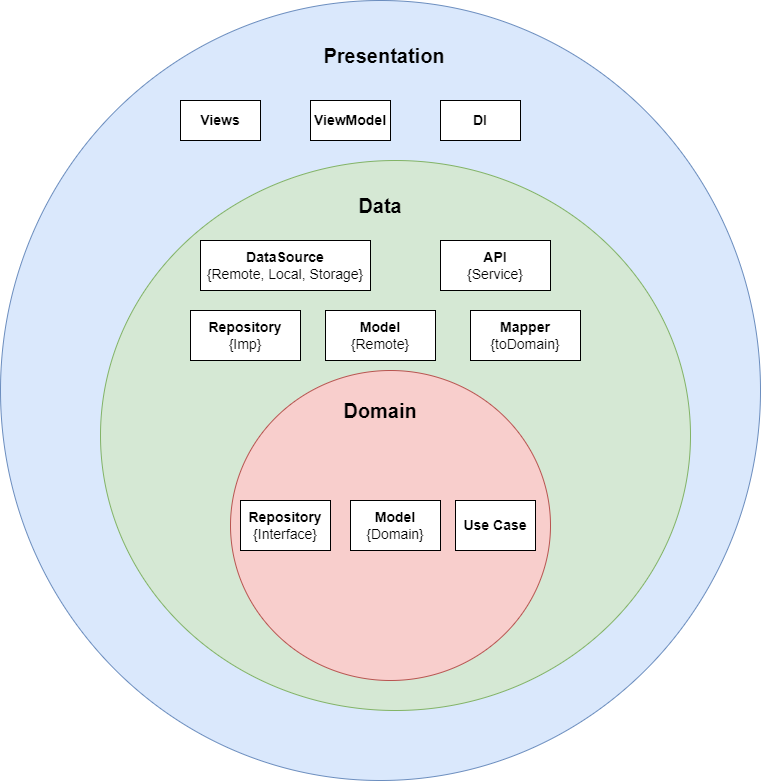

The diagram above was exported from draw.io. Its source (the exported page's mxGraphModel, read from the mxfile embedded in the PNG):
<mxGraphModel dx="1434" dy="772" grid="1" gridSize="10" guides="1" tooltips="1" connect="1" arrows="1" fold="1" page="1" pageScale="1" pageWidth="827" pageHeight="1169" math="0" shadow="0">
  <root>
    <mxCell id="0" />
    <mxCell id="1" parent="0" />
    <mxCell id="YBdSJxxo6hNs-6UapTY1-4" value="&lt;font style=&quot;font-size: 16px;&quot;&gt;Domain&lt;/font&gt;" style="text;html=1;strokeColor=none;fillColor=none;align=center;verticalAlign=middle;whiteSpace=wrap;rounded=0;" vertex="1" parent="1">
      <mxGeometry x="580" y="310" width="60" height="30" as="geometry" />
    </mxCell>
    <mxCell id="YBdSJxxo6hNs-6UapTY1-11" value="" style="ellipse;whiteSpace=wrap;html=1;fillColor=#dae8fc;strokeColor=#6c8ebf;" vertex="1" parent="1">
      <mxGeometry y="160" width="760" height="780" as="geometry" />
    </mxCell>
    <mxCell id="YBdSJxxo6hNs-6UapTY1-12" value="&lt;b&gt;&lt;font style=&quot;font-size: 20px;&quot;&gt;Presentation&lt;/font&gt;&lt;/b&gt;" style="text;html=1;strokeColor=none;fillColor=none;align=center;verticalAlign=middle;whiteSpace=wrap;rounded=0;" vertex="1" parent="1">
      <mxGeometry x="354" y="200" width="60" height="30" as="geometry" />
    </mxCell>
    <mxCell id="YBdSJxxo6hNs-6UapTY1-13" value="&lt;b&gt;&lt;font style=&quot;font-size: 14px;&quot;&gt;Views&lt;/font&gt;&lt;/b&gt;" style="rounded=0;whiteSpace=wrap;html=1;" vertex="1" parent="1">
      <mxGeometry x="180" y="260" width="80" height="40" as="geometry" />
    </mxCell>
    <mxCell id="YBdSJxxo6hNs-6UapTY1-14" value="&lt;b&gt;&lt;font style=&quot;font-size: 14px;&quot;&gt;ViewModel&lt;/font&gt;&lt;/b&gt;" style="rounded=0;whiteSpace=wrap;html=1;" vertex="1" parent="1">
      <mxGeometry x="310" y="260" width="80" height="40" as="geometry" />
    </mxCell>
    <mxCell id="YBdSJxxo6hNs-6UapTY1-15" value="&lt;b&gt;&lt;font style=&quot;font-size: 14px;&quot;&gt;DI&lt;/font&gt;&lt;/b&gt;" style="rounded=0;whiteSpace=wrap;html=1;" vertex="1" parent="1">
      <mxGeometry x="440" y="260" width="80" height="40" as="geometry" />
    </mxCell>
    <mxCell id="YBdSJxxo6hNs-6UapTY1-16" value="" style="ellipse;whiteSpace=wrap;html=1;fillColor=#d5e8d4;strokeColor=#82b366;" vertex="1" parent="1">
      <mxGeometry x="100" y="320" width="590" height="550" as="geometry" />
    </mxCell>
    <mxCell id="YBdSJxxo6hNs-6UapTY1-17" value="&lt;b&gt;&lt;font style=&quot;font-size: 20px;&quot;&gt;Data&lt;/font&gt;&lt;/b&gt;" style="text;html=1;strokeColor=none;fillColor=none;align=center;verticalAlign=middle;whiteSpace=wrap;rounded=0;" vertex="1" parent="1">
      <mxGeometry x="350" y="350" width="60" height="30" as="geometry" />
    </mxCell>
    <mxCell id="YBdSJxxo6hNs-6UapTY1-18" value="&lt;font style=&quot;font-size: 14px;&quot;&gt;&lt;b&gt;DataSource&lt;/b&gt;&lt;br&gt;{Remote, Local, Storage}&lt;br&gt;&lt;/font&gt;" style="rounded=0;whiteSpace=wrap;html=1;" vertex="1" parent="1">
      <mxGeometry x="200" y="400" width="170" height="50" as="geometry" />
    </mxCell>
    <mxCell id="YBdSJxxo6hNs-6UapTY1-19" value="&lt;font style=&quot;font-size: 14px;&quot;&gt;&lt;b&gt;API&lt;br&gt;&lt;/b&gt;{Service}&lt;br&gt;&lt;/font&gt;" style="rounded=0;whiteSpace=wrap;html=1;" vertex="1" parent="1">
      <mxGeometry x="440" y="400" width="110" height="50" as="geometry" />
    </mxCell>
    <mxCell id="YBdSJxxo6hNs-6UapTY1-20" value="&lt;font style=&quot;font-size: 14px;&quot;&gt;&lt;b&gt;Repository&lt;br&gt;&lt;/b&gt;{Imp}&lt;br&gt;&lt;/font&gt;" style="rounded=0;whiteSpace=wrap;html=1;" vertex="1" parent="1">
      <mxGeometry x="190" y="470" width="110" height="50" as="geometry" />
    </mxCell>
    <mxCell id="YBdSJxxo6hNs-6UapTY1-21" value="&lt;font style=&quot;font-size: 14px;&quot;&gt;&lt;b&gt;Model&lt;br&gt;&lt;/b&gt;{Remote}&lt;br&gt;&lt;/font&gt;" style="rounded=0;whiteSpace=wrap;html=1;" vertex="1" parent="1">
      <mxGeometry x="325" y="470" width="110" height="50" as="geometry" />
    </mxCell>
    <mxCell id="YBdSJxxo6hNs-6UapTY1-22" value="&lt;font style=&quot;font-size: 14px;&quot;&gt;&lt;b&gt;Mapper&lt;br&gt;&lt;/b&gt;{toDomain}&lt;br&gt;&lt;/font&gt;" style="rounded=0;whiteSpace=wrap;html=1;" vertex="1" parent="1">
      <mxGeometry x="470" y="470" width="110" height="50" as="geometry" />
    </mxCell>
    <mxCell id="YBdSJxxo6hNs-6UapTY1-23" value="" style="ellipse;whiteSpace=wrap;html=1;fillColor=#f8cecc;strokeColor=#b85450;" vertex="1" parent="1">
      <mxGeometry x="230" y="530" width="320" height="310" as="geometry" />
    </mxCell>
    <mxCell id="YBdSJxxo6hNs-6UapTY1-24" value="&lt;b&gt;&lt;font style=&quot;font-size: 20px;&quot;&gt;Domain&lt;/font&gt;&lt;/b&gt;" style="text;html=1;strokeColor=none;fillColor=none;align=center;verticalAlign=middle;whiteSpace=wrap;rounded=0;" vertex="1" parent="1">
      <mxGeometry x="350" y="555" width="60" height="30" as="geometry" />
    </mxCell>
    <mxCell id="YBdSJxxo6hNs-6UapTY1-25" value="&lt;font style=&quot;font-size: 14px;&quot;&gt;&lt;b&gt;Repository&lt;br&gt;&lt;/b&gt;{Interface}&lt;br&gt;&lt;/font&gt;" style="rounded=0;whiteSpace=wrap;html=1;" vertex="1" parent="1">
      <mxGeometry x="240" y="660" width="90" height="50" as="geometry" />
    </mxCell>
    <mxCell id="YBdSJxxo6hNs-6UapTY1-26" value="&lt;font style=&quot;font-size: 14px;&quot;&gt;&lt;b&gt;Model&lt;br&gt;&lt;/b&gt;{Domain}&lt;br&gt;&lt;/font&gt;" style="rounded=0;whiteSpace=wrap;html=1;" vertex="1" parent="1">
      <mxGeometry x="350" y="660" width="90" height="50" as="geometry" />
    </mxCell>
    <mxCell id="YBdSJxxo6hNs-6UapTY1-27" value="&lt;font style=&quot;font-size: 14px;&quot;&gt;&lt;b&gt;Use Case&lt;/b&gt;&lt;br&gt;&lt;/font&gt;" style="rounded=0;whiteSpace=wrap;html=1;" vertex="1" parent="1">
      <mxGeometry x="455" y="660" width="80" height="50" as="geometry" />
    </mxCell>
  </root>
</mxGraphModel>